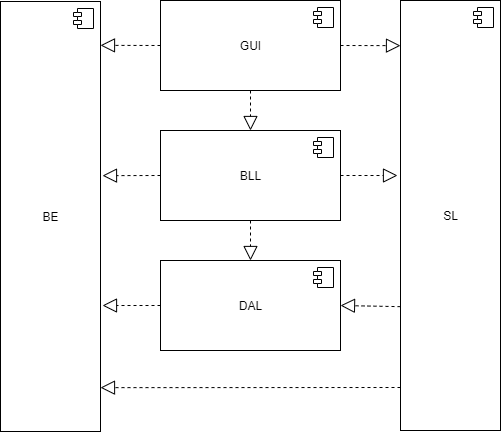

The diagram above was exported from draw.io. Its source (the exported page's mxGraphModel, read from the mxfile embedded in the PNG):
<mxGraphModel dx="1422" dy="762" grid="1" gridSize="10" guides="1" tooltips="1" connect="1" arrows="1" fold="1" page="1" pageScale="1" pageWidth="1169" pageHeight="826" background="#ffffff" math="0" shadow="0">
  <root>
    <mxCell id="0" />
    <mxCell id="1" parent="0" />
    <mxCell id="2" value="BE" style="html=1;dropTarget=0;" vertex="1" parent="1">
      <mxGeometry x="335" y="121" width="100" height="430" as="geometry" />
    </mxCell>
    <mxCell id="3" value="" style="shape=component;jettyWidth=8;jettyHeight=4;" vertex="1" parent="2">
      <mxGeometry x="1" width="20" height="20" relative="1" as="geometry">
        <mxPoint x="-27" y="7" as="offset" />
      </mxGeometry>
    </mxCell>
    <mxCell id="4" value="GUI" style="html=1;dropTarget=0;" vertex="1" parent="1">
      <mxGeometry x="495" y="120" width="180" height="90" as="geometry" />
    </mxCell>
    <mxCell id="5" value="" style="shape=component;jettyWidth=8;jettyHeight=4;" vertex="1" parent="4">
      <mxGeometry x="1" width="20" height="20" relative="1" as="geometry">
        <mxPoint x="-27" y="7" as="offset" />
      </mxGeometry>
    </mxCell>
    <mxCell id="6" value="BLL" style="html=1;dropTarget=0;" vertex="1" parent="1">
      <mxGeometry x="495" y="250" width="180" height="90" as="geometry" />
    </mxCell>
    <mxCell id="7" value="" style="shape=component;jettyWidth=8;jettyHeight=4;" vertex="1" parent="6">
      <mxGeometry x="1" width="20" height="20" relative="1" as="geometry">
        <mxPoint x="-27" y="7" as="offset" />
      </mxGeometry>
    </mxCell>
    <mxCell id="8" value="DAL" style="html=1;dropTarget=0;" vertex="1" parent="1">
      <mxGeometry x="495" y="380" width="180" height="90" as="geometry" />
    </mxCell>
    <mxCell id="9" value="" style="shape=component;jettyWidth=8;jettyHeight=4;" vertex="1" parent="8">
      <mxGeometry x="1" width="20" height="20" relative="1" as="geometry">
        <mxPoint x="-27" y="7" as="offset" />
      </mxGeometry>
    </mxCell>
    <mxCell id="10" value="SL" style="html=1;dropTarget=0;" vertex="1" parent="1">
      <mxGeometry x="735" y="120" width="100" height="430" as="geometry" />
    </mxCell>
    <mxCell id="11" value="" style="shape=component;jettyWidth=8;jettyHeight=4;" vertex="1" parent="10">
      <mxGeometry x="1" width="20" height="20" relative="1" as="geometry">
        <mxPoint x="-27" y="7" as="offset" />
      </mxGeometry>
    </mxCell>
    <mxCell id="12" value="" style="endArrow=block;dashed=1;endFill=0;endSize=12;html=1;exitX=1;exitY=0.5;exitDx=0;exitDy=0;entryX=0;entryY=0.105;entryDx=0;entryDy=0;entryPerimeter=0;" edge="1" source="4" target="10" parent="1">
      <mxGeometry width="160" relative="1" as="geometry">
        <mxPoint x="545" y="201" as="sourcePoint" />
        <mxPoint x="705" y="201" as="targetPoint" />
      </mxGeometry>
    </mxCell>
    <mxCell id="13" value="" style="endArrow=block;dashed=1;endFill=0;endSize=12;html=1;exitX=0;exitY=0.5;exitDx=0;exitDy=0;entryX=1;entryY=0.102;entryDx=0;entryDy=0;entryPerimeter=0;" edge="1" source="4" target="2" parent="1">
      <mxGeometry width="160" relative="1" as="geometry">
        <mxPoint x="545" y="201" as="sourcePoint" />
        <mxPoint x="705" y="201" as="targetPoint" />
      </mxGeometry>
    </mxCell>
    <mxCell id="14" value="" style="endArrow=block;dashed=1;endFill=0;endSize=12;html=1;exitX=0.5;exitY=1;exitDx=0;exitDy=0;entryX=0.5;entryY=0;entryDx=0;entryDy=0;" edge="1" source="4" target="6" parent="1">
      <mxGeometry width="160" relative="1" as="geometry">
        <mxPoint x="545" y="201" as="sourcePoint" />
        <mxPoint x="705" y="201" as="targetPoint" />
      </mxGeometry>
    </mxCell>
    <mxCell id="15" value="" style="endArrow=block;dashed=1;endFill=0;endSize=12;html=1;exitX=0.5;exitY=1;exitDx=0;exitDy=0;entryX=0.5;entryY=0;entryDx=0;entryDy=0;" edge="1" source="6" target="8" parent="1">
      <mxGeometry width="160" relative="1" as="geometry">
        <mxPoint x="545" y="201" as="sourcePoint" />
        <mxPoint x="705" y="201" as="targetPoint" />
      </mxGeometry>
    </mxCell>
    <mxCell id="16" value="" style="endArrow=block;dashed=1;endFill=0;endSize=12;html=1;exitX=0;exitY=0.5;exitDx=0;exitDy=0;entryX=1.02;entryY=0.405;entryDx=0;entryDy=0;entryPerimeter=0;" edge="1" source="6" target="2" parent="1">
      <mxGeometry width="160" relative="1" as="geometry">
        <mxPoint x="545" y="201" as="sourcePoint" />
        <mxPoint x="705" y="201" as="targetPoint" />
      </mxGeometry>
    </mxCell>
    <mxCell id="17" value="" style="endArrow=block;dashed=1;endFill=0;endSize=12;html=1;exitX=1;exitY=0.5;exitDx=0;exitDy=0;entryX=-0.03;entryY=0.407;entryDx=0;entryDy=0;entryPerimeter=0;" edge="1" source="6" target="10" parent="1">
      <mxGeometry width="160" relative="1" as="geometry">
        <mxPoint x="545" y="201" as="sourcePoint" />
        <mxPoint x="705" y="201" as="targetPoint" />
      </mxGeometry>
    </mxCell>
    <mxCell id="18" value="" style="endArrow=block;dashed=1;endFill=0;endSize=12;html=1;entryX=1;entryY=0.5;entryDx=0;entryDy=0;exitX=0;exitY=0.712;exitDx=0;exitDy=0;exitPerimeter=0;" edge="1" source="10" target="8" parent="1">
      <mxGeometry width="160" relative="1" as="geometry">
        <mxPoint x="545" y="201" as="sourcePoint" />
        <mxPoint x="705" y="201" as="targetPoint" />
      </mxGeometry>
    </mxCell>
    <mxCell id="19" value="" style="endArrow=block;dashed=1;endFill=0;endSize=12;html=1;exitX=0;exitY=0.5;exitDx=0;exitDy=0;entryX=1.02;entryY=0.707;entryDx=0;entryDy=0;entryPerimeter=0;" edge="1" source="8" target="2" parent="1">
      <mxGeometry width="160" relative="1" as="geometry">
        <mxPoint x="545" y="201" as="sourcePoint" />
        <mxPoint x="705" y="201" as="targetPoint" />
      </mxGeometry>
    </mxCell>
    <mxCell id="20" value="" style="endArrow=block;dashed=1;endFill=0;endSize=12;html=1;exitX=0;exitY=0.9;exitDx=0;exitDy=0;exitPerimeter=0;entryX=1;entryY=0.898;entryDx=0;entryDy=0;entryPerimeter=0;" edge="1" source="10" target="2" parent="1">
      <mxGeometry width="160" relative="1" as="geometry">
        <mxPoint x="545" y="201" as="sourcePoint" />
        <mxPoint x="705" y="201" as="targetPoint" />
      </mxGeometry>
    </mxCell>
  </root>
</mxGraphModel>